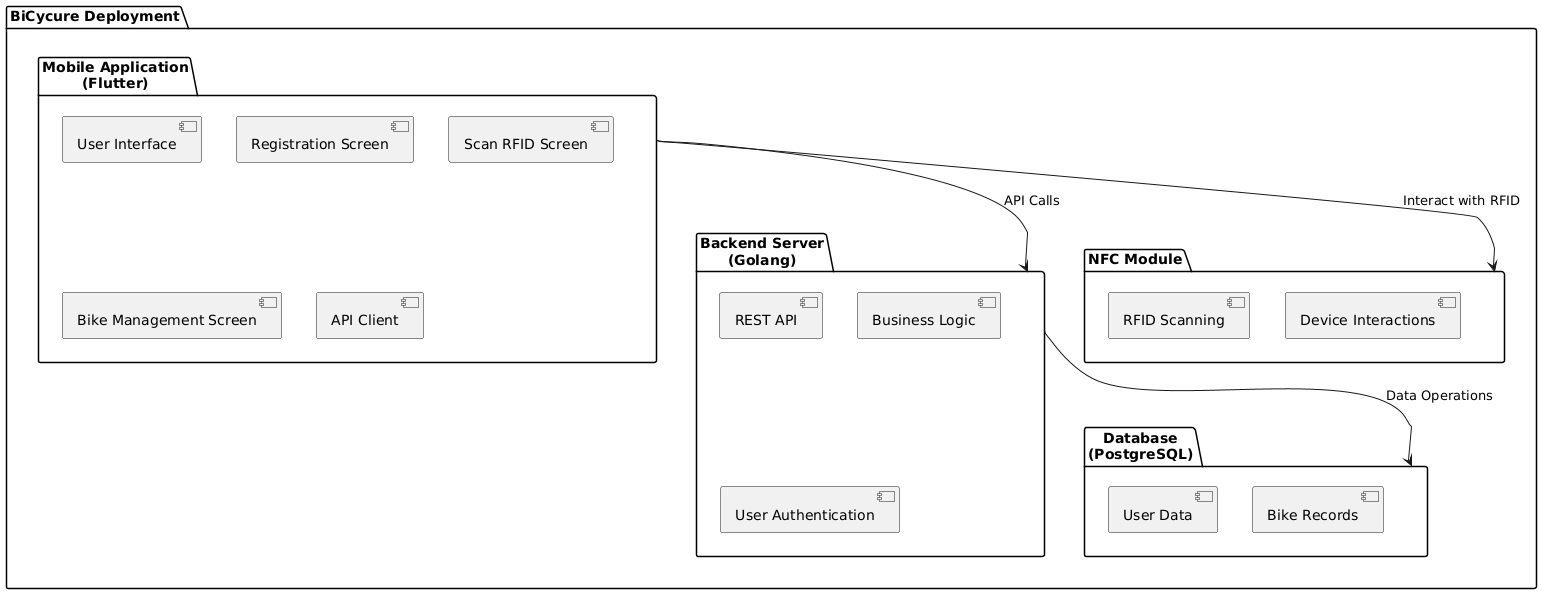

The diagram above was rendered by PlantUML. Its source (embedded in the PNG):
@startuml
package "BiCycure Deployment" {
    
    package "Mobile Application\n(Flutter)" {
        [User Interface]
        [Registration Screen]
        [Scan RFID Screen]
        [Bike Management Screen]
        [API Client]
    }

    package "Backend Server\n(Golang)" {
        [REST API]
        [Business Logic]
        [User Authentication]
    }

    package "Database\n(PostgreSQL)" {
        [User Data]
        [Bike Records]
    }

    package "NFC Module" {
        [RFID Scanning]
        [Device Interactions]
    }
}

[Mobile Application\n(Flutter)] --> [Backend Server\n(Golang)] : API Calls
[Backend Server\n(Golang)] --> [Database\n(PostgreSQL)] : Data Operations
[Mobile Application\n(Flutter)] --> [NFC Module] : Interact with RFID
@enduml